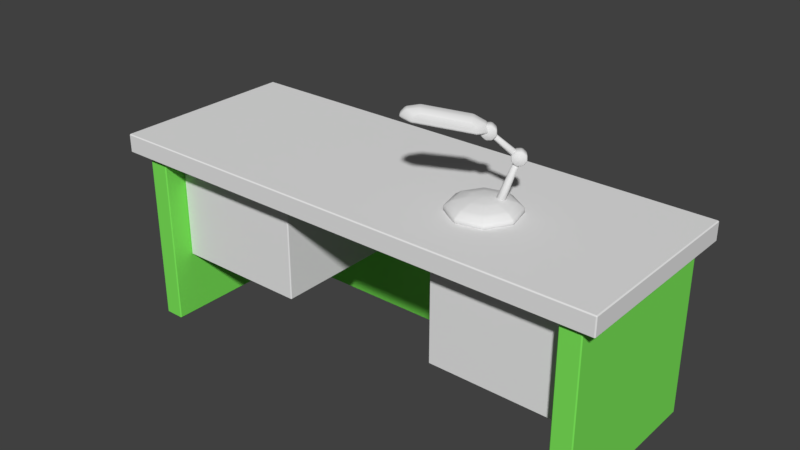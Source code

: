# Source: blend.blend  (saved by Blender 2.78.0; exported with 4.5.12 LTS)
import bpy
from mathutils import Matrix  # noqa: F401  (used for matrix-valued properties, if any)

bpy.ops.wm.read_factory_settings(use_empty=True)
scene = bpy.context.scene
scene.name = 'Scene'

# ---- collections
col_collection_1 = bpy.data.collections.new('Collection 1'); scene.collection.children.link(col_collection_1)

# ---- materials (node trees are filled in below, after node groups)
mat_material_001 = bpy.data.materials.new('Material.001')
mat_material_001.alpha_threshold = 0.0
mat_material_001.use_transparent_shadow = False
mat_material_001.roughness = 0.5
mat_material_002 = bpy.data.materials.new('Material.002')
mat_material_002.alpha_threshold = 0.0
mat_material_002.use_transparent_shadow = False
mat_material_002.diffuse_color = (0.2055, 0.8, 0.1036, 1.0)
mat_material_002.roughness = 0.5

# ---- material node trees

# ---- world
world_world = bpy.data.worlds.new('World'); scene.world = world_world
world_world.color = (0.05088, 0.05088, 0.05088)
world_world.use_sun_shadow = False
world_world.sun_shadow_jitter_overblur = 0.0
world_world.cycles.sampling_method = 'MANUAL'

# ---- meshes
me_cube_016 = bpy.data.meshes.new('Cube.016')
me_cube_016.from_pydata([(-0.9021, 0.4311, 2.176), (-0.7992, 0.5051, 2.14), (-0.7421, 0.5461, 2.088), (-1.218, 0.2042, 2.52), (-1.212, 0.1815, 2.517), (-1.224, 0.1621, 2.51), (-0.8745, 0.3133, 2.176), (-0.7494, 0.2929, 2.14), (-0.68, 0.2815, 2.088), (-1.246, 0.1574, 2.503), (-1.265, 0.1701, 2.5), (-1.271, 0.1928, 2.503), (-0.9382, 0.2105, 2.176), (-0.8643, 0.1076, 2.14), (-0.8232, 0.05049, 2.088), (-1.26, 0.2122, 2.51), (-1.238, 0.2169, 2.517), (-1.132, 0.3047, 2.15), (-1.03, 0.3389, 2.189), (-1.056, 0.1829, 2.176), (-1.076, 0.05782, 2.14), (-1.088, -0.01159, 2.088), (-1.03, 0.3389, 2.043), (-1.163, 0.298, 2.14), (-1.179, 0.2702, 2.129), (-1.159, 0.2466, 2.176), (-1.262, 0.1727, 2.14), (-1.319, 0.1316, 2.088), (-1.171, 0.2377, 2.125), (-1.143, 0.2195, 2.129), (-1.112, 0.2262, 2.14), (-1.186, 0.3644, 2.176), (-1.312, 0.3849, 2.14), (-1.381, 0.3962, 2.088), (-1.095, 0.254, 2.15), (-1.103, 0.2865, 2.154), (-0.9731, 0.6893, 2.043), (-1.123, 0.4672, 2.176), (-1.197, 0.5701, 2.14), (-1.238, 0.6273, 2.088), (-1.238, 0.6273, 2.043), (-1.381, 0.3962, 2.043), (-1.319, 0.1316, 2.043), (-1.088, -0.01159, 2.043), (-1.005, 0.4948, 2.176), (-0.9845, 0.6199, 2.14), (-0.9731, 0.6893, 2.088), (-0.8232, 0.05049, 2.043), (-0.68, 0.2815, 2.043), (-0.7421, 0.5461, 2.043), (-1.172, 0.1793, 2.585), (-1.203, 0.1575, 2.627), (-1.248, 0.1248, 2.631), (-1.282, 0.1002, 2.593), (-1.285, 0.0983, 2.537), (-1.255, 0.1201, 2.495), (-1.209, 0.1529, 2.492), (-1.175, 0.1774, 2.529), (-1.257, 0.2331, 2.627), (-1.227, 0.2549, 2.585), (-1.229, 0.253, 2.529), (-1.309, 0.1957, 2.495), (-1.339, 0.1739, 2.537), (-1.303, 0.2003, 2.631), (-1.337, 0.1758, 2.593), (-1.263, 0.2284, 2.492), (-1.031, 0.3382, 2.765), (-1.025, 0.3211, 2.77), (-1.03, 0.3084, 2.784), (-1.044, 0.3076, 2.797), (-1.058, 0.3193, 2.803), (-1.064, 0.3364, 2.797), (-1.059, 0.3491, 2.784), (-1.046, 0.3498, 2.77), (-1.243, 0.2176, 2.558), (-1.262, 0.2165, 2.577), (-1.269, 0.1984, 2.597), (-1.26, 0.1738, 2.605), (-1.24, 0.1572, 2.597), (-1.22, 0.1583, 2.577), (-1.213, 0.1764, 2.558), (-1.222, 0.201, 2.55), (-0.96, 0.3319, 2.812), (-0.9903, 0.3101, 2.854), (-1.036, 0.2773, 2.857), (-1.07, 0.2528, 2.82), (-1.073, 0.2509, 2.764), (-1.042, 0.2727, 2.722), (-0.9968, 0.3054, 2.718), (-0.9627, 0.33, 2.756), (-1.045, 0.3857, 2.854), (-1.014, 0.4075, 2.812), (-1.017, 0.4055, 2.756), (-1.097, 0.3482, 2.722), (-1.127, 0.3264, 2.764), (-1.09, 0.3529, 2.857), (-1.124, 0.3284, 2.82), (-1.051, 0.381, 2.718), (-0.4734, 0.6088, 2.942), (-0.4593, 0.619, 2.914), (-0.5966, 0.7804, 2.942), (-0.5825, 0.7905, 2.914), (-0.9024, 0.3005, 2.852), (-0.9084, 0.2962, 2.82), (-1.026, 0.472, 2.852), (-1.032, 0.4677, 2.82), (-0.4576, 0.7069, 2.981), (-0.4986, 0.7641, 2.981), (-0.4202, 0.7338, 2.933), (-0.4612, 0.791, 2.933), (-1.008, 0.3115, 2.866), (-1.049, 0.3687, 2.866), (-1.03, 0.2953, 2.806), (-1.071, 0.3525, 2.806), (-0.6309, 0.7558, 2.904), (-0.9833, 0.5025, 2.83), (-0.86, 0.331, 2.83), (-0.5076, 0.5842, 2.904), (-0.6402, 0.749, 2.972), (-0.9927, 0.4958, 2.899), (-0.517, 0.5775, 2.972), (-0.8694, 0.3243, 2.899), (-0.5991, 0.6919, 2.999), (-0.959, 0.4333, 2.925), (-0.558, 0.6347, 2.999), (-0.9179, 0.3761, 2.925), (-0.4571, 0.794, 2.903), (-0.5783, 0.7935, 2.883), (-1.067, 0.3555, 2.776), (-1.027, 0.4707, 2.79), (-0.9791, 0.5055, 2.8), (-0.5034, 0.5872, 2.873), (-0.4551, 0.622, 2.883), (-0.416, 0.7368, 2.903), (-0.9042, 0.2992, 2.79), (-1.026, 0.2983, 2.776), (-0.901, 0.3882, 2.802), (-0.9421, 0.4454, 2.802), (-0.6267, 0.7588, 2.873), (-0.8559, 0.334, 2.8), (-0.5411, 0.6469, 2.876), (-0.5822, 0.704, 2.876), (-2.667, -0.8015, 1.844), (-2.667, -0.8015, 2.043), (-2.667, 1.199, 1.844), (-2.667, 1.199, 2.043), (2.72, -0.8015, 1.844), (2.72, -0.8015, 2.043), (2.72, 1.199, 1.844), (2.72, 1.199, 2.043), (2.284, -0.7329, 1.844), (2.284, 1.13, 1.844), (2.498, -0.7329, 1.844), (2.498, 1.13, 1.844), (2.284, 1.13, 0.02084), (2.284, -0.7329, 0.02084), (2.498, 1.13, 0.02084), (2.498, -0.7329, 0.02084), (-2.525, -0.7329, 1.844), (-2.525, 1.13, 1.844), (-2.31, -0.7329, 1.844), (-2.31, 1.13, 1.844), (-2.525, 1.13, 0.02084), (-2.525, -0.7329, 0.02084), (-2.31, 1.13, 0.02084), (-2.31, -0.7329, 0.02084), (2.284, -0.7329, 1.844), (2.284, -0.7329, 0.02084), (-2.31, -0.7329, 1.844), (-2.31, -0.7329, 0.02084), (-2.31, -0.5257, 1.844), (-2.31, -0.5257, 0.02084), (2.284, -0.5257, 1.844), (2.284, -0.5257, 0.02084), (2.284, -0.5257, 1.844), (-2.31, -0.5257, 1.844), (-2.31, 0.9032, 1.844), (2.284, 0.9032, 1.844), (2.284, 0.9032, 0.7046), (-2.31, 0.9032, 0.7046), (-2.31, -0.5257, 0.7046), (2.284, -0.5257, 0.7046), (0.8187, 0.9032, 1.844), (-0.8871, 0.9032, 1.844), (-0.8871, -0.5257, 1.844), (0.8187, -0.5257, 1.844), (-0.8871, -0.5257, 0.7046), (0.8187, -0.5257, 0.7046), (-0.8871, 0.9032, 0.7046), (0.8187, 0.9032, 0.7046)], [], [(35, 34, 30, 29, 28, 24, 23, 17), (55, 54, 62, 61), (2, 1, 7, 8), (0, 18, 6), (51, 52, 53, 54, 55, 56, 57, 50), (53, 52, 63, 64), (1, 0, 6, 7), (7, 6, 12, 13), (17, 16, 3, 35), (28, 10, 11, 24), (8, 7, 13, 14), (6, 18, 12), (30, 5, 9, 29), (17, 23, 15, 16), (35, 3, 4, 34), (29, 9, 10, 28), (14, 13, 20, 21), (12, 18, 19), (30, 34, 4, 5), (23, 24, 11, 15), (13, 12, 19, 20), (36, 49, 22), (21, 20, 26, 27), (19, 18, 25), (42, 41, 22), (48, 47, 22), (20, 19, 25, 26), (47, 43, 22), (25, 18, 31), (49, 48, 22), (43, 42, 22), (26, 25, 31, 32), (40, 36, 22), (41, 40, 22), (27, 26, 32, 33), (2, 8, 48, 49), (14, 21, 43, 47), (32, 31, 37, 38), (39, 46, 36, 40), (21, 27, 42, 43), (33, 32, 38, 39), (31, 18, 37), (46, 2, 49, 36), (38, 37, 44, 45), (33, 39, 40, 41), (8, 14, 47, 48), (39, 38, 45, 46), (37, 18, 44), (27, 33, 41, 42), (4, 3, 16, 15, 11, 10, 9, 5), (51, 50, 59, 58), (46, 45, 1, 2), (44, 18, 0), (58, 59, 60, 65, 61, 62, 64, 63), (54, 53, 64, 62), (45, 44, 0, 1), (50, 57, 60, 59), (56, 55, 61, 65), (57, 56, 65, 60), (52, 51, 58, 63), (81, 80, 79, 78, 77, 76, 75, 74), (74, 73, 66, 81), (77, 70, 71, 76), (79, 68, 69, 78), (74, 75, 72, 73), (81, 66, 67, 80), (78, 69, 70, 77), (79, 80, 67, 68), (75, 76, 71, 72), (67, 66, 73, 72, 71, 70, 69, 68), (87, 86, 94, 93), (83, 84, 85, 86, 87, 88, 89, 82), (85, 84, 95, 96), (83, 82, 91, 90), (90, 91, 92, 97, 93, 94, 96, 95), (86, 85, 96, 94), (82, 89, 92, 91), (88, 87, 93, 97), (89, 88, 97, 92), (84, 83, 90, 95), (107, 109, 101, 100), (111, 104, 105, 113), (109, 126, 127, 101), (115, 105, 104, 119), (125, 110, 102, 121), (121, 102, 103, 116), (119, 104, 111, 123), (123, 111, 110, 125), (103, 134, 139, 116), (117, 131, 132, 99), (102, 110, 112, 103), (110, 111, 113, 112), (98, 99, 108, 106), (106, 108, 109, 107), (113, 128, 135, 112), (114, 138, 130, 115), (108, 133, 126, 109), (115, 130, 129, 105), (107, 122, 124, 106), (122, 123, 125, 124), (100, 118, 122, 107), (118, 119, 123, 122), (98, 120, 117, 99), (120, 121, 116, 117), (106, 124, 120, 98), (124, 125, 121, 120), (101, 114, 118, 100), (114, 115, 119, 118), (112, 135, 134, 103), (101, 127, 138, 114), (137, 128, 129, 130), (139, 134, 135, 136), (136, 135, 128, 137), (133, 140, 141, 126), (140, 136, 137, 141), (132, 131, 140, 133), (131, 139, 136, 140), (126, 141, 138, 127), (141, 137, 130, 138), (105, 129, 128, 113), (116, 139, 131, 117), (99, 132, 133, 108), (143, 145, 144, 142), (145, 149, 148, 144), (149, 147, 146, 148), (147, 143, 142, 146), (142, 144, 148, 146), (147, 149, 145, 143), (150, 152, 153, 151), (152, 150, 155, 157), (151, 153, 156, 154), (155, 154, 156, 157), (153, 152, 157, 156), (150, 151, 154, 155), (158, 160, 161, 159), (160, 158, 163, 165), (159, 161, 164, 162), (163, 162, 164, 165), (161, 160, 165, 164), (170, 171, 169, 168), (166, 167, 173, 172), (172, 173, 171, 170), (173, 167, 169, 171), (167, 166, 168, 169), (166, 172, 170, 168), (158, 159, 162, 163), (181, 174, 185, 187), (184, 186, 188, 183), (186, 184, 175, 180), (179, 188, 186, 180), (174, 177, 182, 185), (184, 183, 176, 175), (182, 189, 187, 185), (183, 188, 179, 176), (177, 178, 189, 182), (189, 178, 181, 187), (174, 181, 178, 177), (176, 179, 180, 175)])
me_cube_016.polygons.foreach_set('use_smooth', [1, 1, 1, 1, 1, 1, 1, 1, 1, 1, 1, 1, 1, 1, 1, 1, 1, 1, 1, 1, 1, 1, 1, 1, 1, 1, 1, 1, 1, 1, 1, 1, 1, 1, 1, 1, 1, 1, 1, 1, 1, 1, 1, 1, 1, 1, 1, 1, 1, 1, 1, 1, 1, 1, 1, 1, 1, 1, 1, 1, 1, 1, 1, 1, 1, 1, 1, 1, 1, 1, 1, 1, 1, 1, 1, 1, 1, 1, 1, 1, 1, 1, 1, 1, 1, 1, 1, 1, 1, 1, 1, 1, 1, 1, 1, 1, 1, 1, 1, 1, 1, 1, 1, 1, 1, 1, 1, 1, 1, 1, 1, 1, 1, 1, 1, 1, 1, 1, 1, 1, 1, 1, 0, 0, 0, 0, 0, 0, 0, 0, 0, 0, 0, 0, 0, 0, 0, 0, 0, 0, 0, 0, 0, 0, 0, 0, 0, 0, 0, 0, 0, 0, 0, 0, 0, 0, 0, 0])
me_cube_016.polygons.foreach_set('material_index', [0, 0, 0, 0, 0, 0, 0, 0, 0, 0, 0, 0, 0, 0, 0, 0, 0, 0, 0, 0, 0, 0, 0, 0, 0, 0, 0, 0, 0, 0, 0, 0, 0, 0, 0, 0, 0, 0, 0, 0, 0, 0, 0, 0, 0, 0, 0, 0, 0, 0, 0, 0, 0, 0, 0, 0, 0, 0, 0, 0, 0, 0, 0, 0, 0, 0, 0, 0, 0, 0, 0, 0, 0, 0, 0, 0, 0, 0, 0, 0, 0, 0, 0, 0, 0, 0, 0, 0, 0, 0, 0, 0, 0, 0, 0, 0, 0, 0, 0, 0, 0, 0, 0, 0, 0, 0, 0, 0, 0, 0, 0, 0, 0, 0, 0, 0, 0, 0, 0, 0, 0, 0, 0, 0, 0, 0, 0, 0, 1, 1, 1, 1, 1, 1, 1, 1, 1, 1, 1, 1, 1, 1, 1, 1, 1, 1, 0, 0, 0, 0, 0, 0, 0, 0, 0, 0, 0, 0])
_k = set([(2, 8), (2, 46), (8, 14), (14, 21), (21, 27), (27, 33), (33, 39), (39, 46)])
me_cube_016.attributes.new('sharp_edge', 'BOOLEAN', 'EDGE').data.foreach_set('value', [ (min(e.vertices), max(e.vertices)) in _k for e in me_cube_016.edges])
me_cube_016.materials.append(mat_material_001)
me_cube_016.materials.append(mat_material_002)
me_cube_016.use_remesh_preserve_volume = False
me_cube_016.use_remesh_preserve_attributes = False
me_cube_016.use_mirror_vertex_groups = False
me_cube_016.update()

# ---- objects
ob_x = bpy.data.objects.new('стол', me_cube_016)

# ---- transforms, parenting, visibility, modifiers, constraints
ob_x.location = (0.0, 0.0, 0.0)
ob_x.rotation_euler = (0.0, -0.0, -3.142)
ob_x.lineart.crease_threshold = 0.0
_m = ob_x.modifiers.new('Bevel', 'BEVEL')
_m.width = 0.02
_m.width_pct = 0.02
_m.limit_method = 'NONE'
_m.spread = 0.0

# ---- collection membership
col_collection_1.objects.link(ob_x)

# ---- scene / render settings (as saved in the file)
scene.frame_start = 1; scene.frame_end = 250; scene.frame_set(1)
scene.render.engine = 'BLENDER_EEVEE_NEXT'
scene.render.resolution_percentage = 50
scene.render.dither_intensity = 0.0
scene.cycles.use_denoising = False
scene.cycles.samples = 128
scene.cycles.sampling_pattern = 'TABULATED_SOBOL'
scene.cycles.light_sampling_threshold = 0.0
scene.cycles.use_adaptive_sampling = False
scene.cycles.use_light_tree = False
scene.cycles.blur_glossy = 0.0
scene.cycles.sample_clamp_indirect = 0.0
scene.view_settings.view_transform = 'Standard'
bpy.context.view_layer.update()

# ---- added for rendering (the .blend has no active camera and no usable light): camera, sun
cam_auto = bpy.data.cameras.new('AutoCamera')
cam_auto.lens = 50.0
cam_auto.sensor_width = 36.0
cam_auto.clip_end = 1000.0
ob_auto_camera = bpy.data.objects.new('AutoCamera', cam_auto)
scene.collection.objects.link(ob_auto_camera)
ob_auto_camera.location = (5.96142, -7.38403, 6.29975)
ob_auto_camera.rotation_euler = (1.09748, -7.21219e-08, 0.694738)
scene.camera = ob_auto_camera
light_auto_sun = bpy.data.lights.new('AutoSun', 'SUN')
light_auto_sun.energy = 3.0
light_auto_sun.angle = 0.0523599
ob_auto_sun = bpy.data.objects.new('AutoSun', light_auto_sun)
scene.collection.objects.link(ob_auto_sun)
ob_auto_sun.rotation_euler = (0.872665, 0.174533, 0.523599)
bpy.context.view_layer.update()
